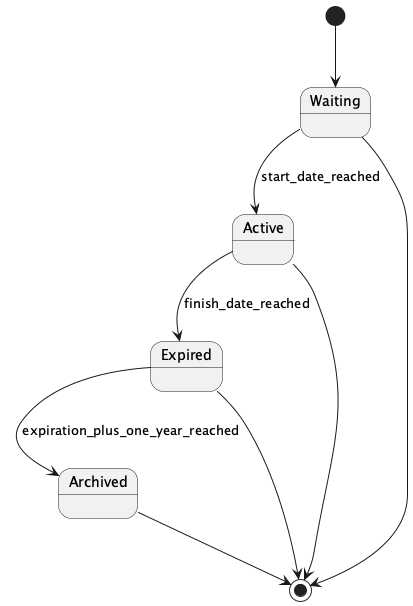

The diagram above was rendered by PlantUML. Its source (embedded in the PNG):
@startuml
[*] --> Waiting
Waiting --> Active : start_date_reached
Active --> Expired : finish_date_reached
Expired --> Archived : expiration_plus_one_year_reached
Waiting --> [*]
Active --> [*]
Expired --> [*]
Archived --> [*]
@enduml